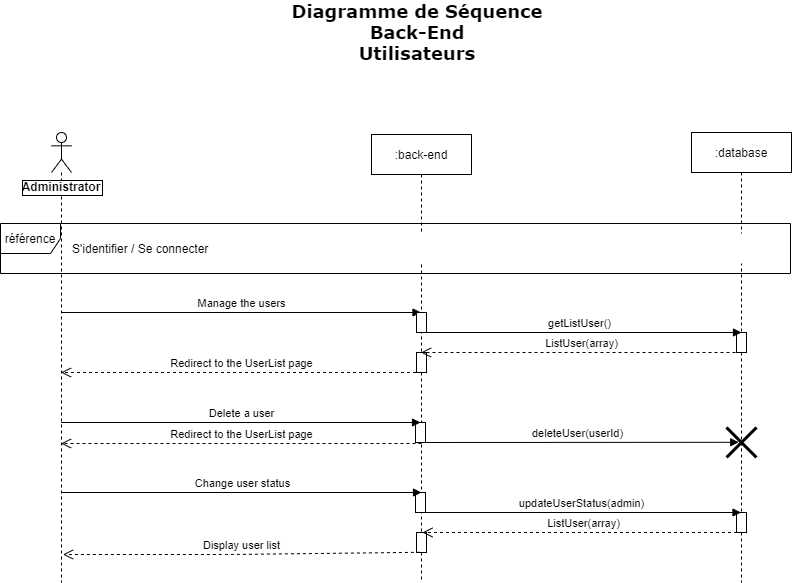

The diagram above was exported from draw.io. Its source (the exported page's mxGraphModel, read from the mxfile embedded in the PNG):
<mxGraphModel dx="1038" dy="491" grid="1" gridSize="10" guides="1" tooltips="1" connect="1" arrows="1" fold="1" page="1" pageScale="1" pageWidth="827" pageHeight="1169" math="0" shadow="0">
  <root>
    <mxCell id="auV3g7LGVdYUyEsn1Cg8-0" />
    <mxCell id="auV3g7LGVdYUyEsn1Cg8-1" parent="auV3g7LGVdYUyEsn1Cg8-0" />
    <mxCell id="VtmOpQqA1VHMqgOIQ29t-0" value="" style="shape=umlLifeline;participant=umlActor;perimeter=lifelinePerimeter;whiteSpace=wrap;html=1;container=1;collapsible=0;recursiveResize=0;verticalAlign=top;spacingTop=36;outlineConnect=0;labelBackgroundColor=#ffffff;" parent="auV3g7LGVdYUyEsn1Cg8-1" vertex="1">
      <mxGeometry x="70" y="150" width="20" height="450" as="geometry" />
    </mxCell>
    <mxCell id="VtmOpQqA1VHMqgOIQ29t-1" value="Administrator" style="text;align=center;fontStyle=1;verticalAlign=middle;spacingLeft=3;spacingRight=3;strokeColor=none;rotatable=0;points=[[0,0.5],[1,0.5]];portConstraint=eastwest;labelBorderColor=#000000;labelBackgroundColor=#ffffff;" parent="auV3g7LGVdYUyEsn1Cg8-1" vertex="1">
      <mxGeometry x="40" y="191" width="80" height="26" as="geometry" />
    </mxCell>
    <mxCell id="VtmOpQqA1VHMqgOIQ29t-2" value=":back-end" style="shape=umlLifeline;perimeter=lifelinePerimeter;whiteSpace=wrap;html=1;container=1;collapsible=0;recursiveResize=0;outlineConnect=0;rounded=0;sketch=0;" parent="auV3g7LGVdYUyEsn1Cg8-1" vertex="1">
      <mxGeometry x="390" y="152" width="100" height="448" as="geometry" />
    </mxCell>
    <mxCell id="eInsQp3_VxX9hEmQ44rN-2" value="" style="html=1;points=[];perimeter=orthogonalPerimeter;" parent="VtmOpQqA1VHMqgOIQ29t-2" vertex="1">
      <mxGeometry x="45" y="218" width="10" height="20" as="geometry" />
    </mxCell>
    <mxCell id="eInsQp3_VxX9hEmQ44rN-5" value="" style="html=1;points=[];perimeter=orthogonalPerimeter;" parent="VtmOpQqA1VHMqgOIQ29t-2" vertex="1">
      <mxGeometry x="44" y="288" width="10" height="20" as="geometry" />
    </mxCell>
    <mxCell id="eInsQp3_VxX9hEmQ44rN-12" value="" style="html=1;points=[];perimeter=orthogonalPerimeter;" parent="VtmOpQqA1VHMqgOIQ29t-2" vertex="1">
      <mxGeometry x="44" y="358" width="10" height="20" as="geometry" />
    </mxCell>
    <mxCell id="eInsQp3_VxX9hEmQ44rN-16" value="" style="html=1;points=[];perimeter=orthogonalPerimeter;" parent="VtmOpQqA1VHMqgOIQ29t-2" vertex="1">
      <mxGeometry x="45" y="398" width="10" height="20" as="geometry" />
    </mxCell>
    <mxCell id="VtmOpQqA1VHMqgOIQ29t-8" value=":database" style="shape=umlLifeline;perimeter=lifelinePerimeter;whiteSpace=wrap;html=1;container=1;collapsible=0;recursiveResize=0;outlineConnect=0;rounded=0;sketch=0;" parent="auV3g7LGVdYUyEsn1Cg8-1" vertex="1">
      <mxGeometry x="710" y="150" width="100" height="450" as="geometry" />
    </mxCell>
    <mxCell id="eInsQp3_VxX9hEmQ44rN-0" value="" style="html=1;points=[];perimeter=orthogonalPerimeter;" parent="VtmOpQqA1VHMqgOIQ29t-8" vertex="1">
      <mxGeometry x="45" y="200" width="10" height="20" as="geometry" />
    </mxCell>
    <mxCell id="eInsQp3_VxX9hEmQ44rN-8" value="" style="shape=umlDestroy;whiteSpace=wrap;html=1;strokeWidth=3;" parent="VtmOpQqA1VHMqgOIQ29t-8" vertex="1">
      <mxGeometry x="35" y="295" width="30" height="30" as="geometry" />
    </mxCell>
    <mxCell id="eInsQp3_VxX9hEmQ44rN-14" value="" style="html=1;points=[];perimeter=orthogonalPerimeter;" parent="VtmOpQqA1VHMqgOIQ29t-8" vertex="1">
      <mxGeometry x="45" y="380" width="10" height="20" as="geometry" />
    </mxCell>
    <mxCell id="1ryuxVjUqDvdbuS30IeA-0" value="&lt;font face=&quot;Verdana&quot; style=&quot;font-size: 18px&quot;&gt;Diagramme de Séquence&lt;br&gt;Back-End&lt;br&gt;Utilisateurs&lt;br&gt;&lt;/font&gt;" style="text;html=1;strokeColor=none;fillColor=none;align=center;verticalAlign=middle;whiteSpace=wrap;rounded=0;fontStyle=1" parent="auV3g7LGVdYUyEsn1Cg8-1" vertex="1">
      <mxGeometry x="295" y="20" width="282" height="60" as="geometry" />
    </mxCell>
    <mxCell id="6WunMaLQkvDTpUH9wYCA-0" value="&lt;span style=&quot;background-color: rgb(255 , 255 , 255)&quot;&gt;référence&lt;/span&gt;" style="shape=umlFrame;whiteSpace=wrap;html=1;fillColor=#FFFFFF;" parent="auV3g7LGVdYUyEsn1Cg8-1" vertex="1">
      <mxGeometry x="19" y="241" width="790" height="50" as="geometry" />
    </mxCell>
    <mxCell id="6WunMaLQkvDTpUH9wYCA-1" value="S'identifier / Se connecter" style="rounded=0;whiteSpace=wrap;html=1;fillColor=#FFFFFF;strokeColor=none;align=left;" parent="auV3g7LGVdYUyEsn1Cg8-1" vertex="1">
      <mxGeometry x="89" y="251" width="700" height="30" as="geometry" />
    </mxCell>
    <mxCell id="IcfGA2nYEAWzIYNrbadS-0" value="Manage the users" style="html=1;verticalAlign=bottom;endArrow=block;" parent="auV3g7LGVdYUyEsn1Cg8-1" target="VtmOpQqA1VHMqgOIQ29t-2" edge="1">
      <mxGeometry width="80" relative="1" as="geometry">
        <mxPoint x="80" y="330" as="sourcePoint" />
        <mxPoint x="160" y="330" as="targetPoint" />
      </mxGeometry>
    </mxCell>
    <mxCell id="IcfGA2nYEAWzIYNrbadS-1" value="" style="html=1;points=[];perimeter=orthogonalPerimeter;" parent="auV3g7LGVdYUyEsn1Cg8-1" vertex="1">
      <mxGeometry x="435" y="330" width="10" height="20" as="geometry" />
    </mxCell>
    <mxCell id="IcfGA2nYEAWzIYNrbadS-2" value="getListUser()" style="html=1;verticalAlign=bottom;endArrow=block;" parent="auV3g7LGVdYUyEsn1Cg8-1" edge="1">
      <mxGeometry width="80" relative="1" as="geometry">
        <mxPoint x="435" y="350" as="sourcePoint" />
        <mxPoint x="760" y="350" as="targetPoint" />
      </mxGeometry>
    </mxCell>
    <mxCell id="eInsQp3_VxX9hEmQ44rN-1" value="ListUser(array)" style="html=1;verticalAlign=bottom;endArrow=open;dashed=1;endSize=8;" parent="auV3g7LGVdYUyEsn1Cg8-1" target="VtmOpQqA1VHMqgOIQ29t-2" edge="1">
      <mxGeometry relative="1" as="geometry">
        <mxPoint x="760" y="370" as="sourcePoint" />
        <mxPoint x="680" y="370" as="targetPoint" />
      </mxGeometry>
    </mxCell>
    <mxCell id="eInsQp3_VxX9hEmQ44rN-3" value="Redirect to the UserList page" style="html=1;verticalAlign=bottom;endArrow=open;dashed=1;endSize=8;" parent="auV3g7LGVdYUyEsn1Cg8-1" target="VtmOpQqA1VHMqgOIQ29t-0" edge="1">
      <mxGeometry relative="1" as="geometry">
        <mxPoint x="440.5" y="390" as="sourcePoint" />
        <mxPoint x="120" y="390" as="targetPoint" />
      </mxGeometry>
    </mxCell>
    <mxCell id="eInsQp3_VxX9hEmQ44rN-4" value="Delete a user" style="html=1;verticalAlign=bottom;endArrow=block;" parent="auV3g7LGVdYUyEsn1Cg8-1" edge="1">
      <mxGeometry width="80" relative="1" as="geometry">
        <mxPoint x="79.5" y="440" as="sourcePoint" />
        <mxPoint x="439" y="440" as="targetPoint" />
      </mxGeometry>
    </mxCell>
    <mxCell id="eInsQp3_VxX9hEmQ44rN-6" value="deleteUser(userId)" style="html=1;verticalAlign=bottom;endArrow=block;entryX=0.407;entryY=0.493;entryDx=0;entryDy=0;entryPerimeter=0;" parent="auV3g7LGVdYUyEsn1Cg8-1" target="eInsQp3_VxX9hEmQ44rN-8" edge="1">
      <mxGeometry width="80" relative="1" as="geometry">
        <mxPoint x="435" y="460" as="sourcePoint" />
        <mxPoint x="750" y="460" as="targetPoint" />
      </mxGeometry>
    </mxCell>
    <mxCell id="eInsQp3_VxX9hEmQ44rN-10" value="Redirect to the UserList page" style="html=1;verticalAlign=bottom;endArrow=open;dashed=1;endSize=8;" parent="auV3g7LGVdYUyEsn1Cg8-1" edge="1">
      <mxGeometry relative="1" as="geometry">
        <mxPoint x="440" y="461" as="sourcePoint" />
        <mxPoint x="79.5" y="461" as="targetPoint" />
      </mxGeometry>
    </mxCell>
    <mxCell id="eInsQp3_VxX9hEmQ44rN-11" value="Change user status" style="html=1;verticalAlign=bottom;endArrow=block;" parent="auV3g7LGVdYUyEsn1Cg8-1" edge="1">
      <mxGeometry width="80" relative="1" as="geometry">
        <mxPoint x="80.5" y="510" as="sourcePoint" />
        <mxPoint x="440" y="510" as="targetPoint" />
      </mxGeometry>
    </mxCell>
    <mxCell id="eInsQp3_VxX9hEmQ44rN-13" value="updateUserStatus(admin)" style="html=1;verticalAlign=bottom;endArrow=block;" parent="auV3g7LGVdYUyEsn1Cg8-1" target="VtmOpQqA1VHMqgOIQ29t-8" edge="1">
      <mxGeometry width="80" relative="1" as="geometry">
        <mxPoint x="440" y="530" as="sourcePoint" />
        <mxPoint x="520" y="530" as="targetPoint" />
      </mxGeometry>
    </mxCell>
    <mxCell id="eInsQp3_VxX9hEmQ44rN-15" value="ListUser(array)" style="html=1;verticalAlign=bottom;endArrow=open;dashed=1;endSize=8;" parent="auV3g7LGVdYUyEsn1Cg8-1" edge="1">
      <mxGeometry relative="1" as="geometry">
        <mxPoint x="761.5" y="550" as="sourcePoint" />
        <mxPoint x="441" y="550" as="targetPoint" />
      </mxGeometry>
    </mxCell>
    <mxCell id="eInsQp3_VxX9hEmQ44rN-25" value="Display user list" style="html=1;verticalAlign=bottom;endArrow=open;dashed=1;endSize=8;exitX=0.14;exitY=0.89;exitDx=0;exitDy=0;exitPerimeter=0;" parent="auV3g7LGVdYUyEsn1Cg8-1" edge="1">
      <mxGeometry relative="1" as="geometry">
        <mxPoint x="438.4000000000001" y="569.8" as="sourcePoint" />
        <mxPoint x="81.5" y="572" as="targetPoint" />
        <Array as="points">
          <mxPoint x="250" y="572" />
        </Array>
      </mxGeometry>
    </mxCell>
  </root>
</mxGraphModel>